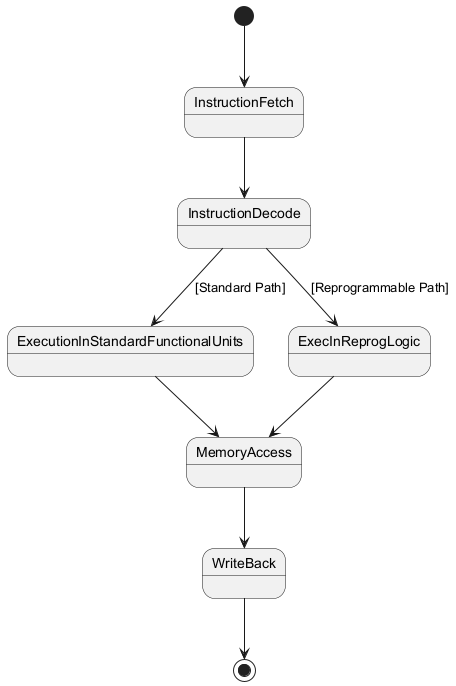

The diagram above was rendered by PlantUML. Its source (embedded in the PNG):
@startuml
[*] --> InstructionFetch
InstructionFetch --> InstructionDecode
InstructionDecode --> ExecutionInStandardFunctionalUnits : [Standard Path]
InstructionDecode --> ExecInReprogLogic : [Reprogrammable Path]
ExecutionInStandardFunctionalUnits --> MemoryAccess
ExecInReprogLogic --> MemoryAccess
MemoryAccess --> WriteBack
WriteBack --> [*]
@enduml